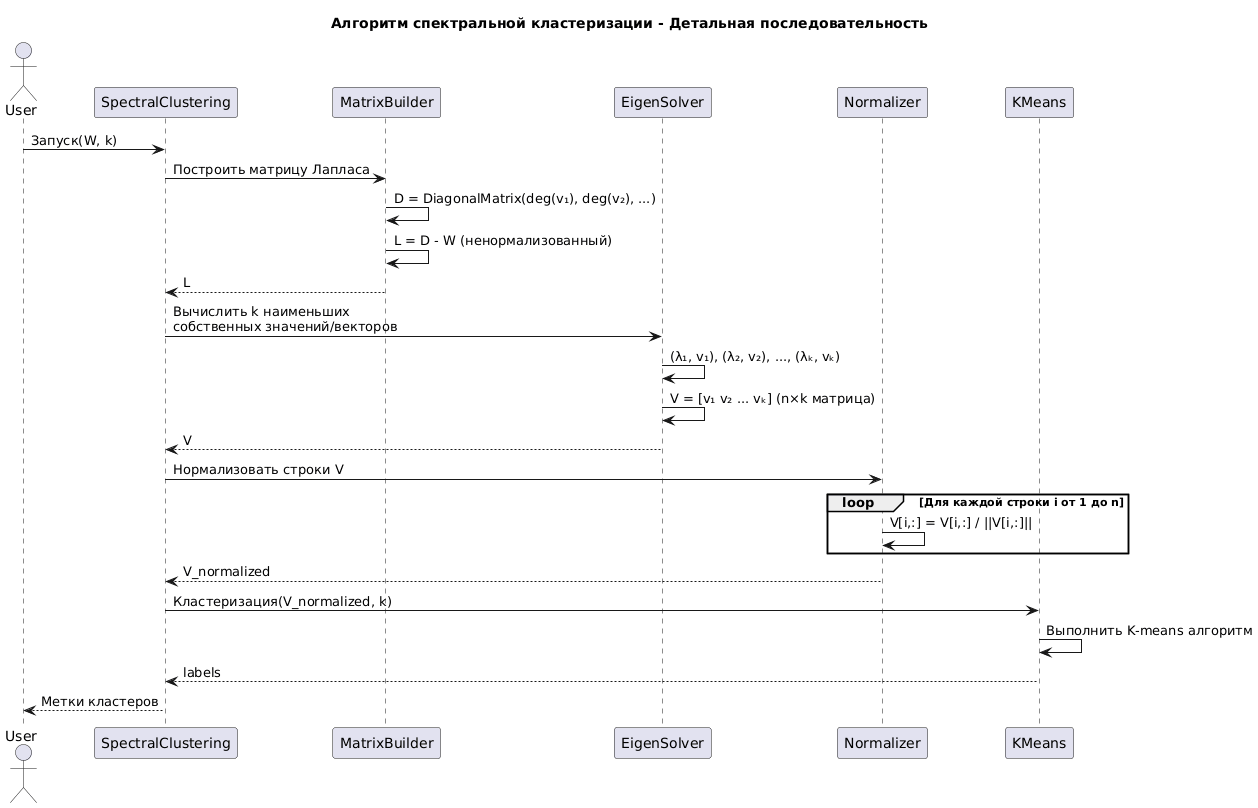

The diagram above was rendered by PlantUML. Its source (embedded in the PNG):
@startuml
title Алгоритм спектральной кластеризации - Детальная последовательность

actor User

User -> SpectralClustering: Запуск(W, k)

SpectralClustering -> MatrixBuilder: Построить матрицу Лапласа
MatrixBuilder -> MatrixBuilder: D = DiagonalMatrix(deg(v₁), deg(v₂), ...)
MatrixBuilder -> MatrixBuilder: L = D - W (ненормализованный)
MatrixBuilder --> SpectralClustering: L

SpectralClustering -> EigenSolver: Вычислить k наименьших\nсобственных значений/векторов
EigenSolver -> EigenSolver: (λ₁, v₁), (λ₂, v₂), ..., (λₖ, vₖ)
EigenSolver -> EigenSolver: V = [v₁ v₂ ... vₖ] (n×k матрица)
EigenSolver --> SpectralClustering: V

SpectralClustering -> Normalizer: Нормализовать строки V
loop Для каждой строки i от 1 до n
    Normalizer -> Normalizer: V[i,:] = V[i,:] / ||V[i,:]||
end
Normalizer --> SpectralClustering: V_normalized

SpectralClustering -> KMeans: Кластеризация(V_normalized, k)
KMeans -> KMeans: Выполнить K-means алгоритм
KMeans --> SpectralClustering: labels

SpectralClustering --> User: Метки кластеров
@enduml